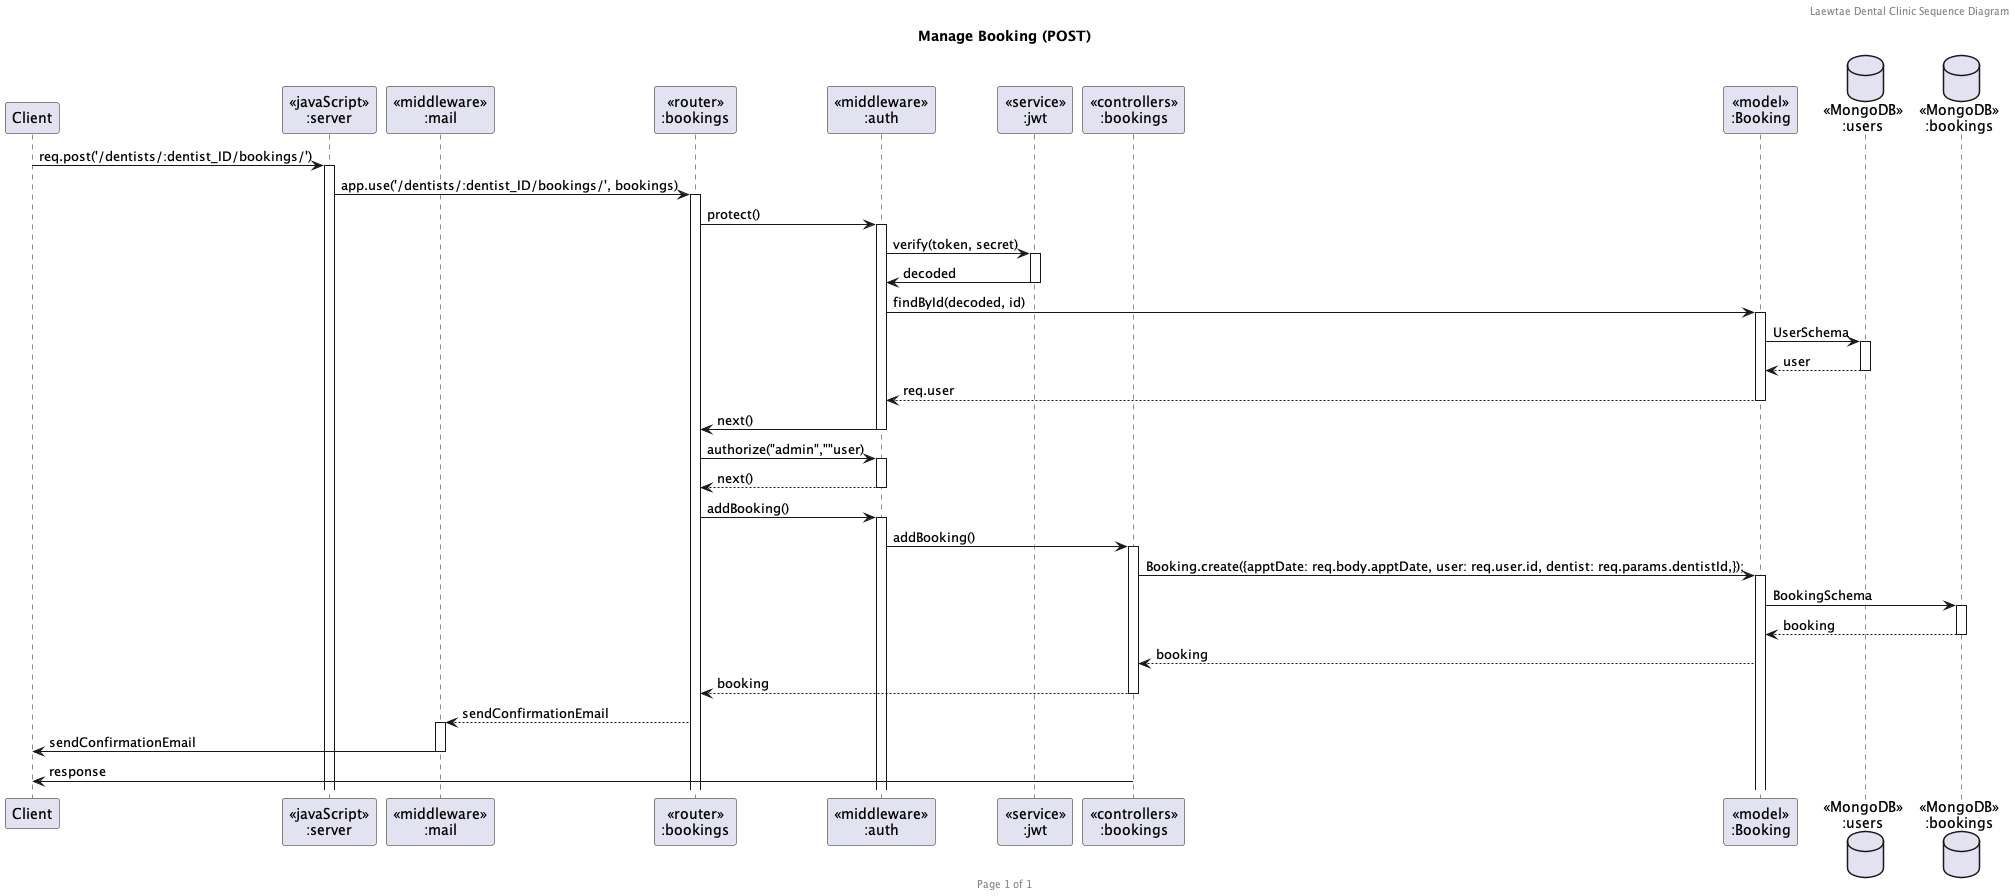

The diagram above was rendered by PlantUML. Its source (embedded in the PNG):
@startuml Manage Booking (POST)

header Laewtae Dental Clinic Sequence Diagram
footer Page %page% of %lastpage%
title "Manage Booking (POST)"

participant "Client" as client
participant "<<javaScript>>\n:server" as server
participant "<<middleware>>\n:mail" as mail
participant "<<router>>\n:bookings" as routerBookings
participant "<<middleware>>\n:auth" as auth
participant "<<service>>\n:jwt" as jwt
participant "<<controllers>>\n:bookings" as controllersBookings
participant "<<model>>\n:Booking" as modelBooking
database "<<MongoDB>>\n:users" as UsersDatabase
database "<<MongoDB>>\n:bookings" as BookingsDatabase

client->server ++:req.post('/dentists/:dentist_ID/bookings/')
server->routerBookings ++:app.use('/dentists/:dentist_ID/bookings/', bookings)
routerBookings -> auth ++:protect()
auth -> jwt ++:verify(token, secret)
auth <- jwt --:decoded
auth -> modelBooking ++:findById(decoded, id)
modelBooking -> UsersDatabase ++:UserSchema
modelBooking <-- UsersDatabase --:user
auth <-- modelBooking --:req.user
routerBookings <- auth --:next()

routerBookings -> auth ++:authorize("admin",""user)
routerBookings <-- auth --:next()

routerBookings -> auth ++:addBooking()
auth -> controllersBookings ++:addBooking()
controllersBookings->modelBooking ++:Booking.create({apptDate: req.body.apptDate, user: req.user.id, dentist: req.params.dentistId,});
modelBooking ->BookingsDatabase ++: BookingSchema
BookingsDatabase --> modelBooking --: booking
controllersBookings <-- modelBooking :booking
routerBookings <-- controllersBookings --:booking
mail <-- routerBookings ++:sendConfirmationEmail
client <- mail --:sendConfirmationEmail
controllersBookings->client --:response

@enduml